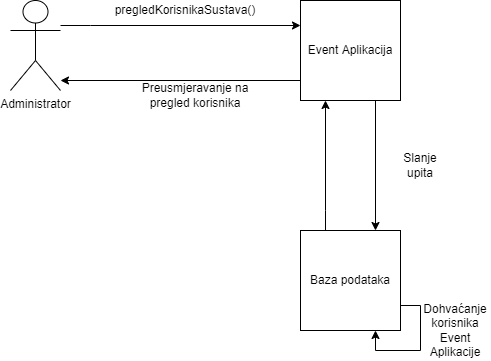

The diagram above was exported from draw.io. Its source (the exported page's mxGraphModel, read from the mxfile embedded in the PNG):
<mxGraphModel dx="1662" dy="857" grid="1" gridSize="10" guides="1" tooltips="1" connect="1" arrows="1" fold="1" page="1" pageScale="1" pageWidth="850" pageHeight="1100" math="0" shadow="0">
  <root>
    <mxCell id="0" />
    <mxCell id="1" parent="0" />
    <mxCell id="nV6zfz3hJY1Fl52R2Eo8-4" style="edgeStyle=orthogonalEdgeStyle;rounded=0;orthogonalLoop=1;jettySize=auto;html=1;entryX=0;entryY=0.25;entryDx=0;entryDy=0;" edge="1" parent="1" source="nV6zfz3hJY1Fl52R2Eo8-1" target="nV6zfz3hJY1Fl52R2Eo8-2">
      <mxGeometry relative="1" as="geometry">
        <mxPoint x="350" y="30" as="targetPoint" />
        <Array as="points">
          <mxPoint x="150" y="95" />
          <mxPoint x="150" y="95" />
        </Array>
      </mxGeometry>
    </mxCell>
    <mxCell id="nV6zfz3hJY1Fl52R2Eo8-1" value="Administrator" style="shape=umlActor;verticalLabelPosition=bottom;verticalAlign=top;html=1;outlineConnect=0;" vertex="1" parent="1">
      <mxGeometry x="70" y="70" width="50" height="90" as="geometry" />
    </mxCell>
    <mxCell id="nV6zfz3hJY1Fl52R2Eo8-7" style="edgeStyle=orthogonalEdgeStyle;rounded=0;orthogonalLoop=1;jettySize=auto;html=1;entryX=0.75;entryY=0;entryDx=0;entryDy=0;exitX=0.75;exitY=1;exitDx=0;exitDy=0;" edge="1" parent="1" source="nV6zfz3hJY1Fl52R2Eo8-2" target="nV6zfz3hJY1Fl52R2Eo8-6">
      <mxGeometry relative="1" as="geometry">
        <Array as="points" />
      </mxGeometry>
    </mxCell>
    <mxCell id="nV6zfz3hJY1Fl52R2Eo8-10" style="edgeStyle=orthogonalEdgeStyle;rounded=0;orthogonalLoop=1;jettySize=auto;html=1;" edge="1" parent="1" source="nV6zfz3hJY1Fl52R2Eo8-2">
      <mxGeometry relative="1" as="geometry">
        <mxPoint x="120" y="150" as="targetPoint" />
        <Array as="points">
          <mxPoint x="120" y="150" />
        </Array>
      </mxGeometry>
    </mxCell>
    <mxCell id="nV6zfz3hJY1Fl52R2Eo8-2" value="Event Aplikacija" style="rounded=0;whiteSpace=wrap;html=1;" vertex="1" parent="1">
      <mxGeometry x="360" y="70" width="100" height="100" as="geometry" />
    </mxCell>
    <mxCell id="nV6zfz3hJY1Fl52R2Eo8-5" value="pregledKorisnikaSustava()" style="text;html=1;strokeColor=none;fillColor=none;align=center;verticalAlign=middle;whiteSpace=wrap;rounded=0;" vertex="1" parent="1">
      <mxGeometry x="170" y="70" width="150" height="20" as="geometry" />
    </mxCell>
    <mxCell id="nV6zfz3hJY1Fl52R2Eo8-9" style="edgeStyle=orthogonalEdgeStyle;rounded=0;orthogonalLoop=1;jettySize=auto;html=1;entryX=0.25;entryY=1;entryDx=0;entryDy=0;" edge="1" parent="1" source="nV6zfz3hJY1Fl52R2Eo8-6" target="nV6zfz3hJY1Fl52R2Eo8-2">
      <mxGeometry relative="1" as="geometry">
        <Array as="points">
          <mxPoint x="385" y="280" />
          <mxPoint x="385" y="280" />
        </Array>
      </mxGeometry>
    </mxCell>
    <mxCell id="nV6zfz3hJY1Fl52R2Eo8-11" style="edgeStyle=orthogonalEdgeStyle;rounded=0;orthogonalLoop=1;jettySize=auto;html=1;entryX=0.75;entryY=1;entryDx=0;entryDy=0;exitX=1;exitY=0.75;exitDx=0;exitDy=0;" edge="1" parent="1" source="nV6zfz3hJY1Fl52R2Eo8-6" target="nV6zfz3hJY1Fl52R2Eo8-6">
      <mxGeometry relative="1" as="geometry">
        <mxPoint x="470" y="410" as="targetPoint" />
        <Array as="points">
          <mxPoint x="480" y="375" />
          <mxPoint x="480" y="420" />
          <mxPoint x="435" y="420" />
        </Array>
      </mxGeometry>
    </mxCell>
    <mxCell id="nV6zfz3hJY1Fl52R2Eo8-6" value="Baza podataka" style="rounded=0;whiteSpace=wrap;html=1;" vertex="1" parent="1">
      <mxGeometry x="360" y="300" width="100" height="100" as="geometry" />
    </mxCell>
    <mxCell id="nV6zfz3hJY1Fl52R2Eo8-8" value="Slanje upita" style="text;html=1;strokeColor=none;fillColor=none;align=center;verticalAlign=middle;whiteSpace=wrap;rounded=0;" vertex="1" parent="1">
      <mxGeometry x="450" y="220" width="60" height="30" as="geometry" />
    </mxCell>
    <mxCell id="nV6zfz3hJY1Fl52R2Eo8-12" value="Dohvaćanje korisnika Event Aplikacije" style="text;html=1;strokeColor=none;fillColor=none;align=center;verticalAlign=middle;whiteSpace=wrap;rounded=0;" vertex="1" parent="1">
      <mxGeometry x="480" y="370" width="70" height="60" as="geometry" />
    </mxCell>
    <mxCell id="nV6zfz3hJY1Fl52R2Eo8-13" value="Preusmjeravanje na pregled korisnika" style="text;html=1;strokeColor=none;fillColor=none;align=center;verticalAlign=middle;whiteSpace=wrap;rounded=0;" vertex="1" parent="1">
      <mxGeometry x="190" y="150" width="130" height="30" as="geometry" />
    </mxCell>
  </root>
</mxGraphModel>